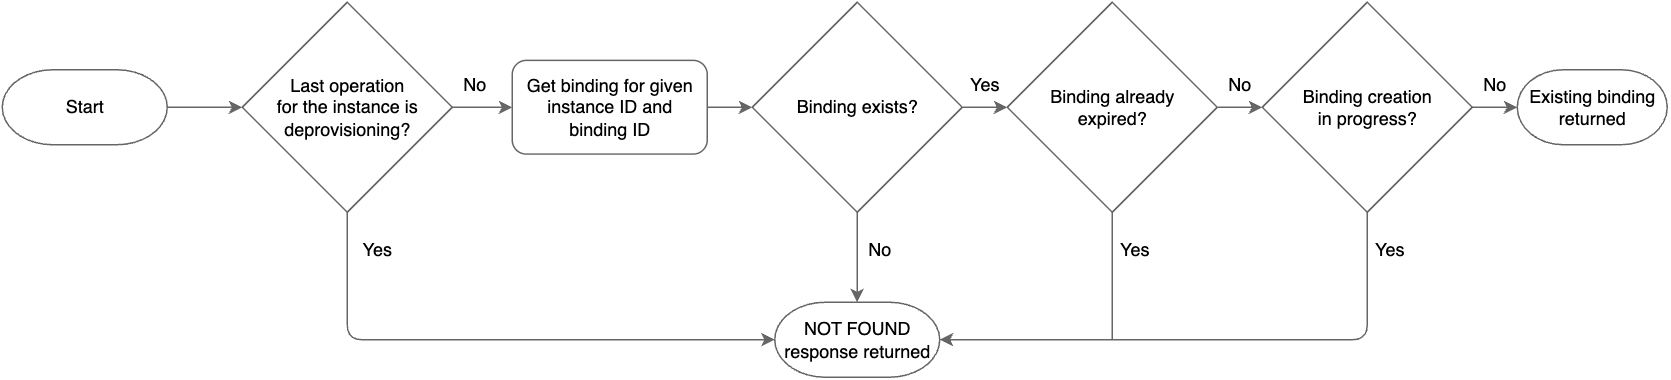

The diagram above was exported from draw.io. Its source (the exported page's mxGraphModel, read from the mxfile embedded in the PNG):
<mxGraphModel dx="1131" dy="743" grid="1" gridSize="10" guides="1" tooltips="1" connect="1" arrows="1" fold="1" page="1" pageScale="1" pageWidth="1169" pageHeight="827" background="#ffffff" math="0" shadow="0">
  <root>
    <mxCell id="0" />
    <mxCell id="1" parent="0" />
    <mxCell id="Fo4MXKtVWHx6dT33hPes-11" style="edgeStyle=orthogonalEdgeStyle;rounded=1;orthogonalLoop=1;jettySize=auto;html=1;curved=0;strokeColor=#666666;entryX=0;entryY=0.5;entryDx=0;entryDy=0;entryPerimeter=0;exitX=0.5;exitY=1;exitDx=0;exitDy=0;" parent="1" source="Fo4MXKtVWHx6dT33hPes-1" target="G1CgCELCvJZ-HyuyCHeq-6" edge="1">
      <mxGeometry relative="1" as="geometry">
        <mxPoint x="230" y="320" as="targetPoint" />
      </mxGeometry>
    </mxCell>
    <mxCell id="Fo4MXKtVWHx6dT33hPes-12" style="edgeStyle=orthogonalEdgeStyle;rounded=1;orthogonalLoop=1;jettySize=auto;html=1;entryX=0;entryY=0.5;entryDx=0;entryDy=0;curved=0;strokeColor=#666666;" parent="1" source="Fo4MXKtVWHx6dT33hPes-1" target="Fo4MXKtVWHx6dT33hPes-9" edge="1">
      <mxGeometry relative="1" as="geometry" />
    </mxCell>
    <mxCell id="Fo4MXKtVWHx6dT33hPes-1" value="Last&amp;nbsp;&lt;span style=&quot;background-color: initial;&quot;&gt;operation&lt;/span&gt;&lt;div&gt;&lt;span style=&quot;background-color: initial;&quot;&gt;for the instance&amp;nbsp;&lt;/span&gt;&lt;span style=&quot;background-color: initial;&quot;&gt;is deprovisioning?&lt;/span&gt;&lt;/div&gt;" style="rhombus;whiteSpace=wrap;html=1;strokeColor=#666666;fillColor=#ffffff;fillStyle=solid;fontColor=#000000;" parent="1" vertex="1">
      <mxGeometry x="160" y="120" width="140" height="140" as="geometry" />
    </mxCell>
    <mxCell id="Fo4MXKtVWHx6dT33hPes-32" value="" style="edgeStyle=orthogonalEdgeStyle;rounded=1;orthogonalLoop=1;jettySize=auto;html=1;curved=0;strokeColor=#666666;entryX=1;entryY=0.5;entryDx=0;entryDy=0;entryPerimeter=0;exitX=0.5;exitY=1;exitDx=0;exitDy=0;" parent="1" source="Fo4MXKtVWHx6dT33hPes-7" target="G1CgCELCvJZ-HyuyCHeq-6" edge="1">
      <mxGeometry relative="1" as="geometry">
        <mxPoint x="815" y="320" as="targetPoint" />
      </mxGeometry>
    </mxCell>
    <mxCell id="Fo4MXKtVWHx6dT33hPes-7" value="Binding creation&lt;div&gt;in progress?&lt;/div&gt;" style="rhombus;whiteSpace=wrap;html=1;strokeColor=#666666;fillColor=#ffffff;fillStyle=solid;fontColor=#000000;" parent="1" vertex="1">
      <mxGeometry x="840" y="120" width="140" height="140" as="geometry" />
    </mxCell>
    <mxCell id="Fo4MXKtVWHx6dT33hPes-31" value="" style="edgeStyle=orthogonalEdgeStyle;rounded=1;orthogonalLoop=1;jettySize=auto;html=1;curved=0;strokeColor=#666666;entryX=0.5;entryY=0;entryDx=0;entryDy=0;entryPerimeter=0;" parent="1" source="Fo4MXKtVWHx6dT33hPes-8" target="G1CgCELCvJZ-HyuyCHeq-6" edge="1">
      <mxGeometry relative="1" as="geometry">
        <mxPoint x="620" y="320" as="targetPoint" />
      </mxGeometry>
    </mxCell>
    <mxCell id="r2ldgqcbclrKoNRE0fE9-4" style="edgeStyle=orthogonalEdgeStyle;rounded=0;orthogonalLoop=1;jettySize=auto;html=1;exitX=1;exitY=0.5;exitDx=0;exitDy=0;strokeColor=#666666;" parent="1" source="Fo4MXKtVWHx6dT33hPes-8" target="r2ldgqcbclrKoNRE0fE9-1" edge="1">
      <mxGeometry relative="1" as="geometry" />
    </mxCell>
    <mxCell id="Fo4MXKtVWHx6dT33hPes-8" value="Binding exists?" style="rhombus;whiteSpace=wrap;html=1;strokeColor=#666666;fillColor=#ffffff;fillStyle=solid;fontColor=#000000;" parent="1" vertex="1">
      <mxGeometry x="500" y="120" width="140" height="140" as="geometry" />
    </mxCell>
    <mxCell id="Fo4MXKtVWHx6dT33hPes-13" style="edgeStyle=orthogonalEdgeStyle;rounded=1;orthogonalLoop=1;jettySize=auto;html=1;entryX=0;entryY=0.5;entryDx=0;entryDy=0;curved=0;strokeColor=#666666;" parent="1" source="Fo4MXKtVWHx6dT33hPes-9" target="Fo4MXKtVWHx6dT33hPes-8" edge="1">
      <mxGeometry relative="1" as="geometry" />
    </mxCell>
    <mxCell id="Fo4MXKtVWHx6dT33hPes-9" value="Get binding for given instance ID and&lt;div&gt;binding ID&lt;/div&gt;" style="rounded=1;whiteSpace=wrap;html=1;strokeColor=#666666;fillColor=#ffffff;fillStyle=solid;fontColor=#000000;" parent="1" vertex="1">
      <mxGeometry x="340" y="158.75" width="130" height="62.5" as="geometry" />
    </mxCell>
    <mxCell id="Fo4MXKtVWHx6dT33hPes-16" value="Binding expired?" style="text;html=1;align=center;verticalAlign=middle;whiteSpace=wrap;rounded=0;" parent="1" vertex="1">
      <mxGeometry x="700" y="175" width="60" height="30" as="geometry" />
    </mxCell>
    <mxCell id="Fo4MXKtVWHx6dT33hPes-50" value="No" style="text;html=1;align=center;verticalAlign=middle;whiteSpace=wrap;rounded=0;fontColor=#000000;aspect=fixed;" parent="1" vertex="1">
      <mxGeometry x="300" y="160" width="30" height="30" as="geometry" />
    </mxCell>
    <mxCell id="Fo4MXKtVWHx6dT33hPes-51" value="Yes" style="text;html=1;align=center;verticalAlign=middle;whiteSpace=wrap;rounded=0;" parent="1" vertex="1">
      <mxGeometry x="690" y="160" width="60" height="30" as="geometry" />
    </mxCell>
    <mxCell id="Fo4MXKtVWHx6dT33hPes-52" value="No" style="text;html=1;align=center;verticalAlign=middle;whiteSpace=wrap;rounded=0;fontColor=#000000;aspect=fixed;" parent="1" vertex="1">
      <mxGeometry x="810" y="160" width="30" height="30" as="geometry" />
    </mxCell>
    <mxCell id="Fo4MXKtVWHx6dT33hPes-53" value="Yes" style="text;html=1;align=center;verticalAlign=middle;whiteSpace=wrap;rounded=0;fontColor=#000000;" parent="1" vertex="1">
      <mxGeometry x="220" y="270" width="60" height="30" as="geometry" />
    </mxCell>
    <mxCell id="Fo4MXKtVWHx6dT33hPes-54" value="No" style="text;html=1;align=center;verticalAlign=middle;whiteSpace=wrap;rounded=0;fontColor=#000000;aspect=fixed;" parent="1" vertex="1">
      <mxGeometry x="570" y="270" width="30" height="30" as="geometry" />
    </mxCell>
    <mxCell id="Fo4MXKtVWHx6dT33hPes-55" value="Yes" style="text;html=1;align=center;verticalAlign=middle;whiteSpace=wrap;rounded=0;fontColor=#000000;aspect=fixed;" parent="1" vertex="1">
      <mxGeometry x="740" y="270" width="30" height="30" as="geometry" />
    </mxCell>
    <mxCell id="G1CgCELCvJZ-HyuyCHeq-5" value="" style="edgeStyle=orthogonalEdgeStyle;rounded=1;orthogonalLoop=1;jettySize=auto;html=1;entryX=0;entryY=0.5;entryDx=0;entryDy=0;curved=0;strokeColor=#666666;exitX=0.929;exitY=0.5;exitDx=0;exitDy=0;exitPerimeter=0;" parent="1" target="Fo4MXKtVWHx6dT33hPes-1" edge="1">
      <mxGeometry relative="1" as="geometry">
        <mxPoint x="105.02999999999997" y="190" as="sourcePoint" />
      </mxGeometry>
    </mxCell>
    <mxCell id="G1CgCELCvJZ-HyuyCHeq-6" value="NOT FOUND response returned" style="strokeWidth=1;html=1;shape=mxgraph.flowchart.terminator;whiteSpace=wrap;strokeColor=#666666;fillColor=#ffffff;fillStyle=solid;fontColor=#000000;" parent="1" vertex="1">
      <mxGeometry x="515" y="320" width="110" height="50" as="geometry" />
    </mxCell>
    <mxCell id="G1CgCELCvJZ-HyuyCHeq-7" value="&lt;span style=&quot;background-color: initial;&quot;&gt;Existing binding returned&lt;/span&gt;" style="strokeWidth=1;html=1;shape=mxgraph.flowchart.terminator;whiteSpace=wrap;strokeColor=#666666;fillColor=#ffffff;fillStyle=solid;fontColor=#000000;" parent="1" vertex="1">
      <mxGeometry x="1010" y="165" width="100" height="50" as="geometry" />
    </mxCell>
    <mxCell id="4UqclhLirCyIm_nKKnnf-3" value="Start" style="strokeWidth=1;html=1;shape=mxgraph.flowchart.terminator;whiteSpace=wrap;strokeColor=#666666;fillColor=#ffffff;fillStyle=solid;fontColor=#000000;" parent="1" vertex="1">
      <mxGeometry y="165" width="110" height="50" as="geometry" />
    </mxCell>
    <mxCell id="r2ldgqcbclrKoNRE0fE9-5" style="edgeStyle=orthogonalEdgeStyle;rounded=0;orthogonalLoop=1;jettySize=auto;html=1;exitX=1;exitY=0.5;exitDx=0;exitDy=0;strokeColor=#666666;" parent="1" source="r2ldgqcbclrKoNRE0fE9-1" target="Fo4MXKtVWHx6dT33hPes-7" edge="1">
      <mxGeometry relative="1" as="geometry" />
    </mxCell>
    <mxCell id="r2ldgqcbclrKoNRE0fE9-1" value="Binding already&lt;div&gt;expired?&lt;/div&gt;" style="rhombus;whiteSpace=wrap;html=1;strokeColor=#666666;fillColor=#ffffff;fillStyle=solid;fontColor=#000000;" parent="1" vertex="1">
      <mxGeometry x="670" y="120" width="140" height="140" as="geometry" />
    </mxCell>
    <mxCell id="r2ldgqcbclrKoNRE0fE9-10" style="edgeStyle=orthogonalEdgeStyle;rounded=0;orthogonalLoop=1;jettySize=auto;html=1;entryX=1;entryY=0.5;entryDx=0;entryDy=0;entryPerimeter=0;exitX=0.5;exitY=1;exitDx=0;exitDy=0;strokeColor=#666666;" parent="1" source="r2ldgqcbclrKoNRE0fE9-1" target="G1CgCELCvJZ-HyuyCHeq-6" edge="1">
      <mxGeometry relative="1" as="geometry" />
    </mxCell>
    <mxCell id="r2ldgqcbclrKoNRE0fE9-12" value="Yes" style="text;html=1;align=center;verticalAlign=middle;whiteSpace=wrap;rounded=0;fontColor=#000000;aspect=fixed;" parent="1" vertex="1">
      <mxGeometry x="910" y="270" width="30" height="30" as="geometry" />
    </mxCell>
    <mxCell id="r2ldgqcbclrKoNRE0fE9-14" value="No" style="text;html=1;align=center;verticalAlign=middle;whiteSpace=wrap;rounded=0;fontColor=#000000;aspect=fixed;" parent="1" vertex="1">
      <mxGeometry x="980" y="160" width="30" height="30" as="geometry" />
    </mxCell>
    <mxCell id="r2ldgqcbclrKoNRE0fE9-15" value="Yes" style="text;html=1;align=center;verticalAlign=middle;whiteSpace=wrap;rounded=0;fontColor=#000000;aspect=fixed;" parent="1" vertex="1">
      <mxGeometry x="640" y="160" width="30" height="30" as="geometry" />
    </mxCell>
    <mxCell id="xNmSFCWzrEZJZTcVArHB-2" style="edgeStyle=orthogonalEdgeStyle;rounded=1;orthogonalLoop=1;jettySize=auto;html=1;exitX=1;exitY=0.5;exitDx=0;exitDy=0;entryX=0;entryY=0.5;entryDx=0;entryDy=0;entryPerimeter=0;curved=0;strokeColor=#666666;" parent="1" source="Fo4MXKtVWHx6dT33hPes-7" target="G1CgCELCvJZ-HyuyCHeq-7" edge="1">
      <mxGeometry relative="1" as="geometry" />
    </mxCell>
  </root>
</mxGraphModel>